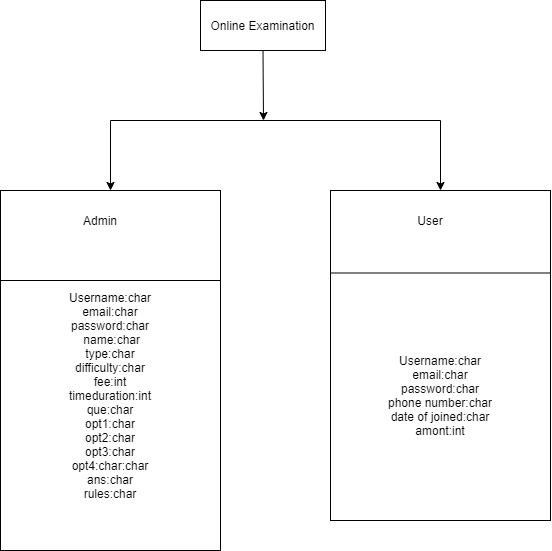

The diagram above was exported from draw.io. Its source (the exported page's mxGraphModel, read from the mxfile embedded in the PNG):
<mxGraphModel dx="1004" dy="521" grid="1" gridSize="10" guides="1" tooltips="1" connect="1" arrows="1" fold="1" page="1" pageScale="1" pageWidth="850" pageHeight="1100" math="0" shadow="0">
  <root>
    <mxCell id="0" />
    <mxCell id="1" parent="0" />
    <mxCell id="BPnKWwMlnZKb8QJzntNe-1" value="Online Examination" style="rounded=0;whiteSpace=wrap;html=1;" vertex="1" parent="1">
      <mxGeometry x="330" y="70" width="125" height="50" as="geometry" />
    </mxCell>
    <mxCell id="BPnKWwMlnZKb8QJzntNe-2" value="" style="endArrow=classic;html=1;exitX=0.5;exitY=1;exitDx=0;exitDy=0;" edge="1" parent="1" source="BPnKWwMlnZKb8QJzntNe-1">
      <mxGeometry width="50" height="50" relative="1" as="geometry">
        <mxPoint x="400" y="300" as="sourcePoint" />
        <mxPoint x="393" y="190" as="targetPoint" />
      </mxGeometry>
    </mxCell>
    <mxCell id="BPnKWwMlnZKb8QJzntNe-5" value="" style="endArrow=none;html=1;" edge="1" parent="1">
      <mxGeometry width="50" height="50" relative="1" as="geometry">
        <mxPoint x="240" y="190" as="sourcePoint" />
        <mxPoint x="570" y="190" as="targetPoint" />
      </mxGeometry>
    </mxCell>
    <mxCell id="BPnKWwMlnZKb8QJzntNe-6" value="" style="endArrow=classic;html=1;entryX=0.5;entryY=0;entryDx=0;entryDy=0;" edge="1" parent="1" target="BPnKWwMlnZKb8QJzntNe-7">
      <mxGeometry width="50" height="50" relative="1" as="geometry">
        <mxPoint x="240" y="190" as="sourcePoint" />
        <mxPoint x="240" y="250" as="targetPoint" />
      </mxGeometry>
    </mxCell>
    <mxCell id="BPnKWwMlnZKb8QJzntNe-7" value="" style="rounded=0;whiteSpace=wrap;html=1;" vertex="1" parent="1">
      <mxGeometry x="130" y="260" width="220" height="360" as="geometry" />
    </mxCell>
    <mxCell id="BPnKWwMlnZKb8QJzntNe-8" value="" style="endArrow=classic;html=1;entryX=0.5;entryY=0;entryDx=0;entryDy=0;" edge="1" parent="1">
      <mxGeometry width="50" height="50" relative="1" as="geometry">
        <mxPoint x="570" y="190" as="sourcePoint" />
        <mxPoint x="570" y="260" as="targetPoint" />
      </mxGeometry>
    </mxCell>
    <mxCell id="BPnKWwMlnZKb8QJzntNe-10" value="" style="endArrow=none;html=1;exitX=0;exitY=0.25;exitDx=0;exitDy=0;entryX=1;entryY=0.25;entryDx=0;entryDy=0;" edge="1" parent="1" source="BPnKWwMlnZKb8QJzntNe-7" target="BPnKWwMlnZKb8QJzntNe-7">
      <mxGeometry width="50" height="50" relative="1" as="geometry">
        <mxPoint x="400" y="300" as="sourcePoint" />
        <mxPoint x="450" y="250" as="targetPoint" />
      </mxGeometry>
    </mxCell>
    <mxCell id="BPnKWwMlnZKb8QJzntNe-11" value="Admin" style="text;html=1;strokeColor=none;fillColor=none;align=center;verticalAlign=middle;whiteSpace=wrap;rounded=0;" vertex="1" parent="1">
      <mxGeometry x="210" y="280" width="40" height="20" as="geometry" />
    </mxCell>
    <mxCell id="BPnKWwMlnZKb8QJzntNe-12" value="" style="rounded=0;whiteSpace=wrap;html=1;" vertex="1" parent="1">
      <mxGeometry x="460" y="260" width="220" height="330" as="geometry" />
    </mxCell>
    <mxCell id="BPnKWwMlnZKb8QJzntNe-13" value="" style="endArrow=none;html=1;exitX=0;exitY=0.25;exitDx=0;exitDy=0;entryX=1;entryY=0.25;entryDx=0;entryDy=0;" edge="1" parent="1" source="BPnKWwMlnZKb8QJzntNe-12" target="BPnKWwMlnZKb8QJzntNe-12">
      <mxGeometry width="50" height="50" relative="1" as="geometry">
        <mxPoint x="730" y="300" as="sourcePoint" />
        <mxPoint x="780" y="250" as="targetPoint" />
      </mxGeometry>
    </mxCell>
    <mxCell id="BPnKWwMlnZKb8QJzntNe-14" value="User" style="text;html=1;strokeColor=none;fillColor=none;align=center;verticalAlign=middle;whiteSpace=wrap;rounded=0;" vertex="1" parent="1">
      <mxGeometry x="540" y="280" width="40" height="20" as="geometry" />
    </mxCell>
    <mxCell id="BPnKWwMlnZKb8QJzntNe-15" value="Username:char&lt;br&gt;email:char&lt;br&gt;password:char&lt;br&gt;&amp;nbsp;name:char&lt;br&gt;type:char&lt;br&gt;difficulty:char&lt;br&gt;fee:int&lt;br&gt;timeduration:int&lt;br&gt;que:char&lt;br&gt;opt1:char&lt;br&gt;opt2:char&lt;br&gt;opt3:char&lt;br&gt;opt4:char:char&lt;br&gt;ans:char&lt;br&gt;rules:char" style="text;html=1;strokeColor=none;fillColor=none;align=center;verticalAlign=middle;whiteSpace=wrap;rounded=0;" vertex="1" parent="1">
      <mxGeometry x="145" y="450" width="190" height="30" as="geometry" />
    </mxCell>
    <mxCell id="BPnKWwMlnZKb8QJzntNe-16" value="Username:char&lt;br&gt;email:char&lt;br&gt;password:char&lt;br&gt;phone number:char&lt;br&gt;date of joined:char&lt;br&gt;amont:int" style="text;html=1;strokeColor=none;fillColor=none;align=center;verticalAlign=middle;whiteSpace=wrap;rounded=0;" vertex="1" parent="1">
      <mxGeometry x="475" y="450" width="190" height="30" as="geometry" />
    </mxCell>
  </root>
</mxGraphModel>